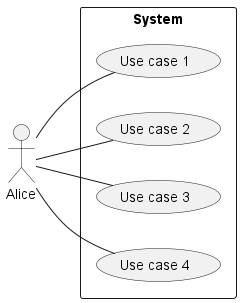

The diagram above was rendered by PlantUML. Its source (embedded in the PNG):
@startuml system-boundary
left to right direction

:Alice: as alice

' Create a system boundary
rectangle "System" {
    ' Define use cases within the boundary
    (Use case 1) as uc1
    (Use case 2) as uc2
    usecase "Use case 3" as uc3
    usecase "Use case 4" as uc4
}

' Connect Alice to the use cases
alice -- uc1
alice -- uc2
alice -- uc3
alice -- uc4

@enduml